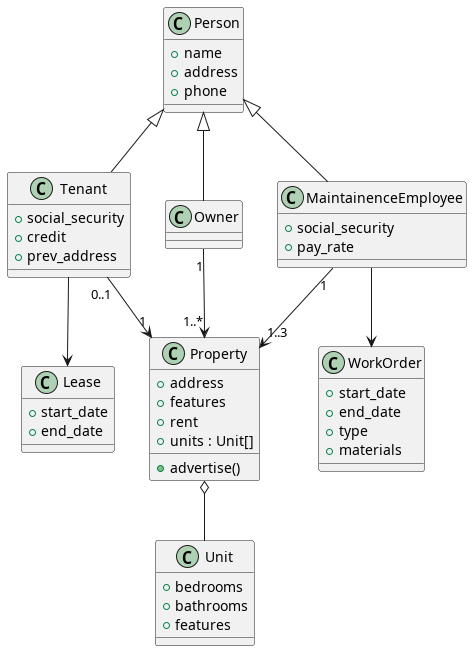

The diagram above was rendered by PlantUML. Its source (embedded in the PNG):
@startuml
class Person {
        + name
        + address
        + phone
}

class Owner extends Person {
}

class Tenant extends Person {
        + social_security
        + credit
        + prev_address
}

class MaintainenceEmployee extends Person {
        + social_security
        + pay_rate
}

class Property {
        + address
        + features
        + rent
        + units : Unit[]
        + advertise()

}

class Unit {
        + bedrooms
        + bathrooms
        + features
}

class WorkOrder {
        + start_date
        + end_date
        + type
        + materials
}

class Lease {
        + start_date
        + end_date
}

Property o-- Unit
Tenant "0..1" --> "1" Property
Owner "1" --> "1..*" Property
MaintainenceEmployee "1" --> "1..3" Property
MaintainenceEmployee --> WorkOrder
Tenant --> Lease


@enduml